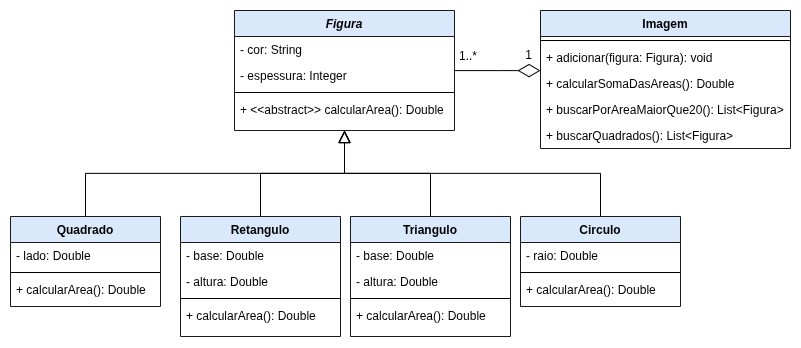

The diagram above was exported from draw.io. Its source (the exported page's mxGraphModel, read from the mxfile embedded in the PNG):
<mxGraphModel dx="1967" dy="569" grid="1" gridSize="10" guides="1" tooltips="1" connect="1" arrows="1" fold="1" page="1" pageScale="1" pageWidth="827" pageHeight="1169" math="0" shadow="0">
  <root>
    <mxCell id="WIyWlLk6GJQsqaUBKTNV-0" />
    <mxCell id="WIyWlLk6GJQsqaUBKTNV-1" parent="WIyWlLk6GJQsqaUBKTNV-0" />
    <mxCell id="zkfFHV4jXpPFQw0GAbJ--0" parent="WIyWlLk6GJQsqaUBKTNV-1" style="swimlane;fontStyle=3;align=center;verticalAlign=top;childLayout=stackLayout;horizontal=1;startSize=26;horizontalStack=0;resizeParent=1;resizeLast=0;collapsible=1;marginBottom=0;rounded=0;shadow=0;strokeWidth=1;fillStyle=solid;fillColor=#dae8fc;strokeColor=#1A1A1A;" value="Figura" vertex="1">
      <mxGeometry height="120" width="220" x="194" y="104" as="geometry">
        <mxRectangle height="26" width="160" x="230" y="140" as="alternateBounds" />
      </mxGeometry>
    </mxCell>
    <mxCell id="zkfFHV4jXpPFQw0GAbJ--1" parent="zkfFHV4jXpPFQw0GAbJ--0" style="text;align=left;verticalAlign=top;spacingLeft=4;spacingRight=4;overflow=hidden;rotatable=0;points=[[0,0.5],[1,0.5]];portConstraint=eastwest;" value="- cor: String" vertex="1">
      <mxGeometry height="26" width="220" y="26" as="geometry" />
    </mxCell>
    <mxCell id="zkfFHV4jXpPFQw0GAbJ--2" parent="zkfFHV4jXpPFQw0GAbJ--0" style="text;align=left;verticalAlign=top;spacingLeft=4;spacingRight=4;overflow=hidden;rotatable=0;points=[[0,0.5],[1,0.5]];portConstraint=eastwest;rounded=0;shadow=0;html=0;" value="- espessura: Integer" vertex="1">
      <mxGeometry height="26" width="220" y="52" as="geometry" />
    </mxCell>
    <mxCell id="zkfFHV4jXpPFQw0GAbJ--4" parent="zkfFHV4jXpPFQw0GAbJ--0" style="line;html=1;strokeWidth=1;align=left;verticalAlign=middle;spacingTop=-1;spacingLeft=3;spacingRight=3;rotatable=0;labelPosition=right;points=[];portConstraint=eastwest;" value="" vertex="1">
      <mxGeometry height="8" width="220" y="78" as="geometry" />
    </mxCell>
    <mxCell id="zkfFHV4jXpPFQw0GAbJ--5" parent="zkfFHV4jXpPFQw0GAbJ--0" style="text;align=left;verticalAlign=top;spacingLeft=4;spacingRight=4;overflow=hidden;rotatable=0;points=[[0,0.5],[1,0.5]];portConstraint=eastwest;" value="+ &lt;&lt;abstract&gt;&gt; calcularArea(): Double" vertex="1">
      <mxGeometry height="26" width="220" y="86" as="geometry" />
    </mxCell>
    <mxCell id="zkfFHV4jXpPFQw0GAbJ--6" parent="WIyWlLk6GJQsqaUBKTNV-1" style="swimlane;fontStyle=1;align=center;verticalAlign=top;childLayout=stackLayout;horizontal=1;startSize=26;horizontalStack=0;resizeParent=1;resizeLast=0;collapsible=1;marginBottom=0;rounded=0;shadow=0;strokeWidth=1;fillStyle=solid;fillColor=#dae8fc;strokeColor=#1A1A1A;" value="Quadrado" vertex="1">
      <mxGeometry height="90" width="150" x="-30" y="310" as="geometry">
        <mxRectangle height="26" width="160" x="130" y="380" as="alternateBounds" />
      </mxGeometry>
    </mxCell>
    <mxCell id="zkfFHV4jXpPFQw0GAbJ--7" parent="zkfFHV4jXpPFQw0GAbJ--6" style="text;align=left;verticalAlign=top;spacingLeft=4;spacingRight=4;overflow=hidden;rotatable=0;points=[[0,0.5],[1,0.5]];portConstraint=eastwest;" value="- lado: Double" vertex="1">
      <mxGeometry height="26" width="150" y="26" as="geometry" />
    </mxCell>
    <mxCell id="zkfFHV4jXpPFQw0GAbJ--9" parent="zkfFHV4jXpPFQw0GAbJ--6" style="line;html=1;strokeWidth=1;align=left;verticalAlign=middle;spacingTop=-1;spacingLeft=3;spacingRight=3;rotatable=0;labelPosition=right;points=[];portConstraint=eastwest;" value="" vertex="1">
      <mxGeometry height="8" width="150" y="52" as="geometry" />
    </mxCell>
    <mxCell id="zkfFHV4jXpPFQw0GAbJ--10" parent="zkfFHV4jXpPFQw0GAbJ--6" style="text;align=left;verticalAlign=top;spacingLeft=4;spacingRight=4;overflow=hidden;rotatable=0;points=[[0,0.5],[1,0.5]];portConstraint=eastwest;fontStyle=0" value="+ calcularArea(): Double" vertex="1">
      <mxGeometry height="26" width="150" y="60" as="geometry" />
    </mxCell>
    <mxCell id="zkfFHV4jXpPFQw0GAbJ--12" edge="1" parent="WIyWlLk6GJQsqaUBKTNV-1" source="zkfFHV4jXpPFQw0GAbJ--6" style="endArrow=block;endSize=10;endFill=0;shadow=0;strokeWidth=1;rounded=0;edgeStyle=elbowEdgeStyle;elbow=vertical;" target="zkfFHV4jXpPFQw0GAbJ--0" value="">
      <mxGeometry relative="1" width="160" as="geometry">
        <mxPoint x="119" y="357.99999999999994" as="sourcePoint" />
        <mxPoint x="304.00000000000006" y="258" as="targetPoint" />
      </mxGeometry>
    </mxCell>
    <mxCell id="zkfFHV4jXpPFQw0GAbJ--13" parent="WIyWlLk6GJQsqaUBKTNV-1" style="swimlane;fontStyle=1;align=center;verticalAlign=top;childLayout=stackLayout;horizontal=1;startSize=26;horizontalStack=0;resizeParent=1;resizeLast=0;collapsible=1;marginBottom=0;rounded=0;shadow=0;strokeWidth=1;fillStyle=solid;fillColor=#dae8fc;strokeColor=#1A1A1A;" value="Retangulo" vertex="1">
      <mxGeometry height="120" width="160" x="140" y="310" as="geometry">
        <mxRectangle height="26" width="170" x="340" y="380" as="alternateBounds" />
      </mxGeometry>
    </mxCell>
    <mxCell id="zkfFHV4jXpPFQw0GAbJ--14" parent="zkfFHV4jXpPFQw0GAbJ--13" style="text;align=left;verticalAlign=top;spacingLeft=4;spacingRight=4;overflow=hidden;rotatable=0;points=[[0,0.5],[1,0.5]];portConstraint=eastwest;" value="- base: Double" vertex="1">
      <mxGeometry height="26" width="160" y="26" as="geometry" />
    </mxCell>
    <mxCell id="aDKU3xfLJeJetKw-j7K4-4" parent="zkfFHV4jXpPFQw0GAbJ--13" style="text;align=left;verticalAlign=top;spacingLeft=4;spacingRight=4;overflow=hidden;rotatable=0;points=[[0,0.5],[1,0.5]];portConstraint=eastwest;" value="- altura: Double" vertex="1">
      <mxGeometry height="26" width="160" y="52" as="geometry" />
    </mxCell>
    <mxCell id="zkfFHV4jXpPFQw0GAbJ--15" parent="zkfFHV4jXpPFQw0GAbJ--13" style="line;html=1;strokeWidth=1;align=left;verticalAlign=middle;spacingTop=-1;spacingLeft=3;spacingRight=3;rotatable=0;labelPosition=right;points=[];portConstraint=eastwest;" value="" vertex="1">
      <mxGeometry height="8" width="160" y="78" as="geometry" />
    </mxCell>
    <mxCell id="aDKU3xfLJeJetKw-j7K4-5" parent="zkfFHV4jXpPFQw0GAbJ--13" style="text;align=left;verticalAlign=top;spacingLeft=4;spacingRight=4;overflow=hidden;rotatable=0;points=[[0,0.5],[1,0.5]];portConstraint=eastwest;fontStyle=0" value="+ calcularArea(): Double" vertex="1">
      <mxGeometry height="26" width="160" y="86" as="geometry" />
    </mxCell>
    <mxCell id="zkfFHV4jXpPFQw0GAbJ--16" edge="1" parent="WIyWlLk6GJQsqaUBKTNV-1" source="zkfFHV4jXpPFQw0GAbJ--13" style="endArrow=block;endSize=10;endFill=0;shadow=0;strokeWidth=1;rounded=0;edgeStyle=elbowEdgeStyle;elbow=vertical;" target="zkfFHV4jXpPFQw0GAbJ--0" value="">
      <mxGeometry relative="1" width="160" as="geometry">
        <mxPoint x="304.00000000000006" y="357.99999999999994" as="sourcePoint" />
        <mxPoint x="304.00000000000006" y="258" as="targetPoint" />
      </mxGeometry>
    </mxCell>
    <mxCell id="zkfFHV4jXpPFQw0GAbJ--17" parent="WIyWlLk6GJQsqaUBKTNV-1" style="swimlane;fontStyle=1;align=center;verticalAlign=top;childLayout=stackLayout;horizontal=1;startSize=26;horizontalStack=0;resizeParent=1;resizeLast=0;collapsible=1;marginBottom=0;rounded=0;shadow=0;strokeWidth=1;fillStyle=solid;fillColor=#dae8fc;strokeColor=#1A1A1A;" value="Imagem" vertex="1">
      <mxGeometry height="138" width="250" x="500" y="104" as="geometry">
        <mxRectangle height="26" width="160" x="550" y="140" as="alternateBounds" />
      </mxGeometry>
    </mxCell>
    <mxCell id="zkfFHV4jXpPFQw0GAbJ--23" parent="zkfFHV4jXpPFQw0GAbJ--17" style="line;html=1;strokeWidth=1;align=left;verticalAlign=middle;spacingTop=-1;spacingLeft=3;spacingRight=3;rotatable=0;labelPosition=right;points=[];portConstraint=eastwest;" value="" vertex="1">
      <mxGeometry height="8" width="250" y="26" as="geometry" />
    </mxCell>
    <mxCell id="zkfFHV4jXpPFQw0GAbJ--24" parent="zkfFHV4jXpPFQw0GAbJ--17" style="text;align=left;verticalAlign=top;spacingLeft=4;spacingRight=4;overflow=hidden;rotatable=0;points=[[0,0.5],[1,0.5]];portConstraint=eastwest;" value="+ adicionar(figura: Figura): void" vertex="1">
      <mxGeometry height="26" width="250" y="34" as="geometry" />
    </mxCell>
    <mxCell id="zkfFHV4jXpPFQw0GAbJ--25" parent="zkfFHV4jXpPFQw0GAbJ--17" style="text;align=left;verticalAlign=top;spacingLeft=4;spacingRight=4;overflow=hidden;rotatable=0;points=[[0,0.5],[1,0.5]];portConstraint=eastwest;" value="+ calcularSomaDasAreas(): Double" vertex="1">
      <mxGeometry height="26" width="250" y="60" as="geometry" />
    </mxCell>
    <mxCell id="aDKU3xfLJeJetKw-j7K4-2" parent="zkfFHV4jXpPFQw0GAbJ--17" style="text;align=left;verticalAlign=top;spacingLeft=4;spacingRight=4;overflow=hidden;rotatable=0;points=[[0,0.5],[1,0.5]];portConstraint=eastwest;" value="+ buscarPorAreaMaiorQue20(): List&lt;Figura&gt;" vertex="1">
      <mxGeometry height="26" width="250" y="86" as="geometry" />
    </mxCell>
    <mxCell id="aDKU3xfLJeJetKw-j7K4-3" parent="zkfFHV4jXpPFQw0GAbJ--17" style="text;align=left;verticalAlign=top;spacingLeft=4;spacingRight=4;overflow=hidden;rotatable=0;points=[[0,0.5],[1,0.5]];portConstraint=eastwest;" value="+ buscarQuadrados(): List&lt;Figura&gt;" vertex="1">
      <mxGeometry height="26" width="250" y="112" as="geometry" />
    </mxCell>
    <mxCell id="zkfFHV4jXpPFQw0GAbJ--26" edge="1" parent="WIyWlLk6GJQsqaUBKTNV-1" source="zkfFHV4jXpPFQw0GAbJ--0" style="endArrow=diamondThin;shadow=0;strokeWidth=1;rounded=0;endFill=0;edgeStyle=elbowEdgeStyle;elbow=vertical;endSize=20;" target="zkfFHV4jXpPFQw0GAbJ--17" value="">
      <mxGeometry relative="1" x="0.5" y="41" as="geometry">
        <mxPoint x="-40" y="32" as="offset" />
        <mxPoint x="380" y="192" as="sourcePoint" />
        <mxPoint x="540" y="192" as="targetPoint" />
      </mxGeometry>
    </mxCell>
    <mxCell id="zkfFHV4jXpPFQw0GAbJ--27" connectable="0" parent="zkfFHV4jXpPFQw0GAbJ--26" style="resizable=0;align=left;verticalAlign=bottom;labelBackgroundColor=none;fontSize=12;" value="1..*" vertex="1">
      <mxGeometry relative="1" x="-1" as="geometry">
        <mxPoint x="3" y="-6" as="offset" />
      </mxGeometry>
    </mxCell>
    <mxCell id="zkfFHV4jXpPFQw0GAbJ--28" connectable="0" parent="zkfFHV4jXpPFQw0GAbJ--26" style="resizable=0;align=right;verticalAlign=bottom;labelBackgroundColor=none;fontSize=12;" value="1" vertex="1">
      <mxGeometry relative="1" x="1" as="geometry">
        <mxPoint x="-7" y="-7" as="offset" />
      </mxGeometry>
    </mxCell>
    <mxCell id="zBbH4vqxMKrIIykZy6sm-0" parent="WIyWlLk6GJQsqaUBKTNV-1" style="swimlane;fontStyle=1;align=center;verticalAlign=top;childLayout=stackLayout;horizontal=1;startSize=26;horizontalStack=0;resizeParent=1;resizeLast=0;collapsible=1;marginBottom=0;rounded=0;shadow=0;strokeWidth=1;fillStyle=solid;fillColor=#dae8fc;strokeColor=#1A1A1A;" value="Triangulo" vertex="1">
      <mxGeometry height="120" width="160" x="310" y="310" as="geometry">
        <mxRectangle height="26" width="160" x="130" y="380" as="alternateBounds" />
      </mxGeometry>
    </mxCell>
    <mxCell id="zBbH4vqxMKrIIykZy6sm-1" parent="zBbH4vqxMKrIIykZy6sm-0" style="text;align=left;verticalAlign=top;spacingLeft=4;spacingRight=4;overflow=hidden;rotatable=0;points=[[0,0.5],[1,0.5]];portConstraint=eastwest;" value="- base: Double" vertex="1">
      <mxGeometry height="26" width="160" y="26" as="geometry" />
    </mxCell>
    <mxCell id="zBbH4vqxMKrIIykZy6sm-2" parent="zBbH4vqxMKrIIykZy6sm-0" style="text;align=left;verticalAlign=top;spacingLeft=4;spacingRight=4;overflow=hidden;rotatable=0;points=[[0,0.5],[1,0.5]];portConstraint=eastwest;rounded=0;shadow=0;html=0;" value="- altura: Double" vertex="1">
      <mxGeometry height="26" width="160" y="52" as="geometry" />
    </mxCell>
    <mxCell id="zBbH4vqxMKrIIykZy6sm-3" parent="zBbH4vqxMKrIIykZy6sm-0" style="line;html=1;strokeWidth=1;align=left;verticalAlign=middle;spacingTop=-1;spacingLeft=3;spacingRight=3;rotatable=0;labelPosition=right;points=[];portConstraint=eastwest;" value="" vertex="1">
      <mxGeometry height="8" width="160" y="78" as="geometry" />
    </mxCell>
    <mxCell id="aDKU3xfLJeJetKw-j7K4-9" parent="zBbH4vqxMKrIIykZy6sm-0" style="text;align=left;verticalAlign=top;spacingLeft=4;spacingRight=4;overflow=hidden;rotatable=0;points=[[0,0.5],[1,0.5]];portConstraint=eastwest;fontStyle=0" value="+ calcularArea(): Double" vertex="1">
      <mxGeometry height="26" width="160" y="86" as="geometry" />
    </mxCell>
    <mxCell id="zBbH4vqxMKrIIykZy6sm-6" parent="WIyWlLk6GJQsqaUBKTNV-1" style="swimlane;fontStyle=1;align=center;verticalAlign=top;childLayout=stackLayout;horizontal=1;startSize=26;horizontalStack=0;resizeParent=1;resizeLast=0;collapsible=1;marginBottom=0;rounded=0;shadow=0;strokeWidth=1;fillStyle=solid;fillColor=#dae8fc;strokeColor=#1A1A1A;" value="Circulo" vertex="1">
      <mxGeometry height="90" width="160" x="480" y="310" as="geometry">
        <mxRectangle height="26" width="170" x="340" y="380" as="alternateBounds" />
      </mxGeometry>
    </mxCell>
    <mxCell id="zBbH4vqxMKrIIykZy6sm-7" parent="zBbH4vqxMKrIIykZy6sm-6" style="text;align=left;verticalAlign=top;spacingLeft=4;spacingRight=4;overflow=hidden;rotatable=0;points=[[0,0.5],[1,0.5]];portConstraint=eastwest;" value="- raio: Double" vertex="1">
      <mxGeometry height="26" width="160" y="26" as="geometry" />
    </mxCell>
    <mxCell id="zBbH4vqxMKrIIykZy6sm-8" parent="zBbH4vqxMKrIIykZy6sm-6" style="line;html=1;strokeWidth=1;align=left;verticalAlign=middle;spacingTop=-1;spacingLeft=3;spacingRight=3;rotatable=0;labelPosition=right;points=[];portConstraint=eastwest;" value="" vertex="1">
      <mxGeometry height="8" width="160" y="52" as="geometry" />
    </mxCell>
    <mxCell id="aDKU3xfLJeJetKw-j7K4-11" parent="zBbH4vqxMKrIIykZy6sm-6" style="text;align=left;verticalAlign=top;spacingLeft=4;spacingRight=4;overflow=hidden;rotatable=0;points=[[0,0.5],[1,0.5]];portConstraint=eastwest;fontStyle=0" value="+ calcularArea(): Double" vertex="1">
      <mxGeometry height="26" width="160" y="60" as="geometry" />
    </mxCell>
    <mxCell id="aDKU3xfLJeJetKw-j7K4-7" edge="1" parent="WIyWlLk6GJQsqaUBKTNV-1" source="zBbH4vqxMKrIIykZy6sm-0" style="endArrow=block;endSize=10;endFill=0;shadow=0;strokeWidth=1;rounded=0;edgeStyle=elbowEdgeStyle;elbow=vertical;exitX=0.5;exitY=0;exitDx=0;exitDy=0;" target="zkfFHV4jXpPFQw0GAbJ--0" value="">
      <mxGeometry relative="1" width="160" as="geometry">
        <mxPoint x="350" y="370" as="sourcePoint" />
        <mxPoint x="304" y="258" as="targetPoint" />
      </mxGeometry>
    </mxCell>
    <mxCell id="aDKU3xfLJeJetKw-j7K4-8" edge="1" parent="WIyWlLk6GJQsqaUBKTNV-1" source="zBbH4vqxMKrIIykZy6sm-6" style="endArrow=block;endSize=10;endFill=0;shadow=0;strokeWidth=1;rounded=0;edgeStyle=elbowEdgeStyle;elbow=vertical;" target="zkfFHV4jXpPFQw0GAbJ--0" value="">
      <mxGeometry relative="1" width="160" as="geometry">
        <mxPoint x="644" y="357.99999999999994" as="sourcePoint" />
        <mxPoint x="304" y="258" as="targetPoint" />
      </mxGeometry>
    </mxCell>
  </root>
</mxGraphModel>